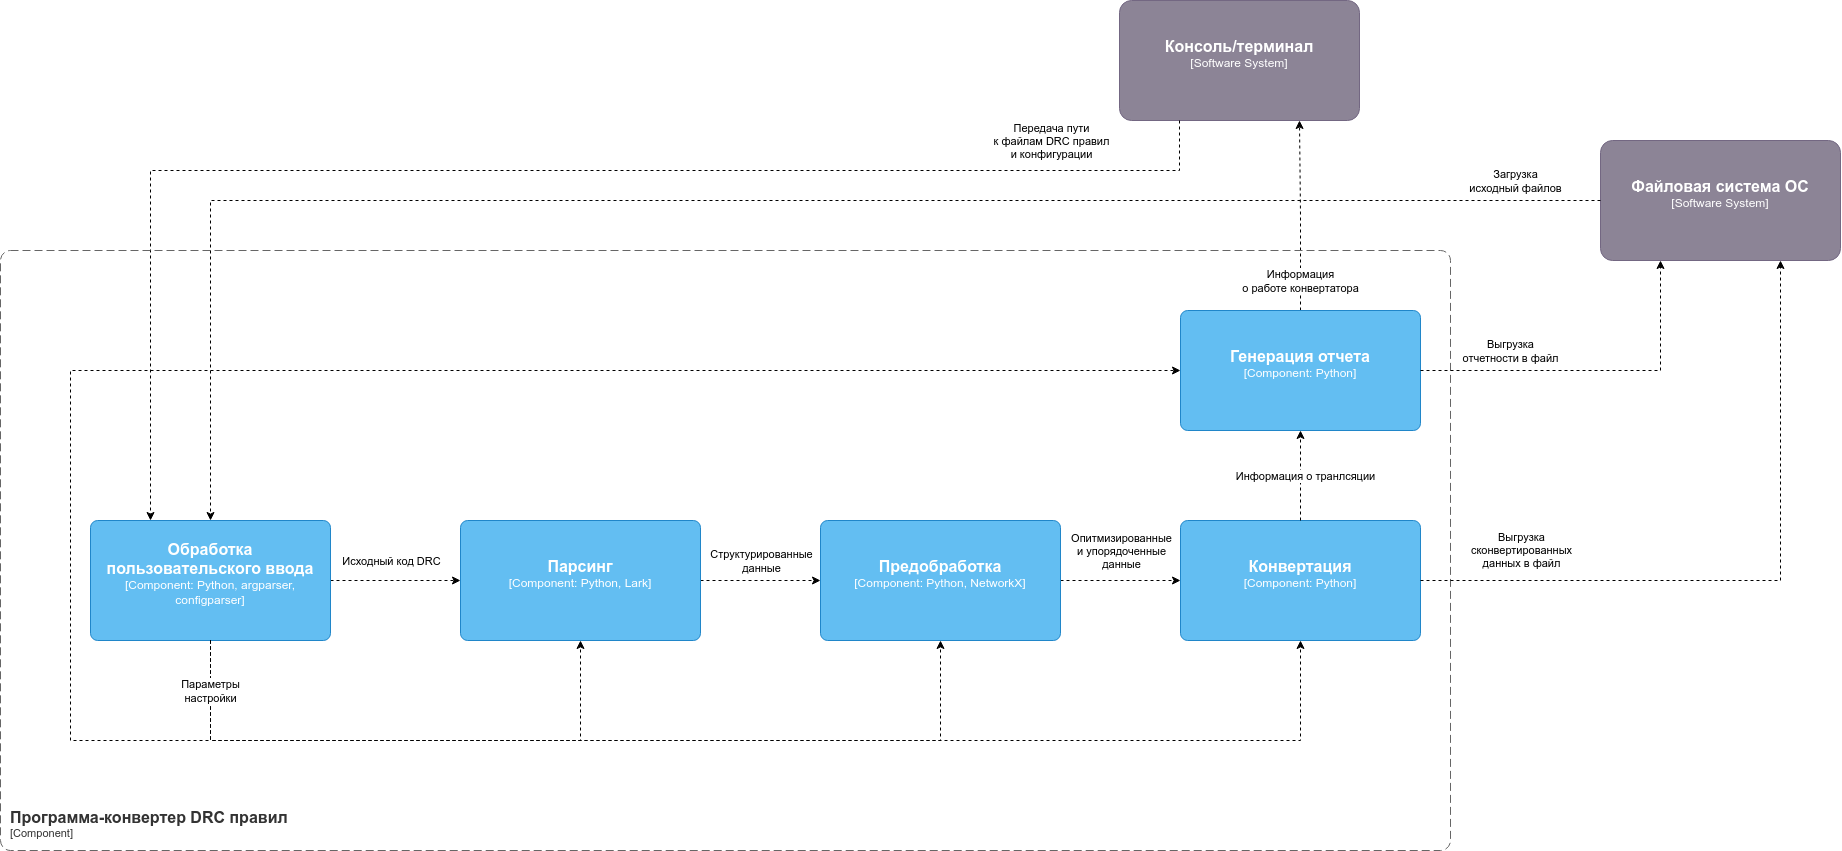

The diagram above was exported from draw.io. Its source (the exported page's mxGraphModel, read from the mxfile embedded in the PNG):
<mxGraphModel dx="1593" dy="937" grid="1" gridSize="10" guides="1" tooltips="1" connect="1" arrows="1" fold="1" page="1" pageScale="1" pageWidth="827" pageHeight="1169" math="0" shadow="0">
  <root>
    <mxCell id="0" />
    <mxCell id="1" parent="0" />
    <mxCell id="L2XNWcii2aWg_RuWrpqC-6" style="edgeStyle=orthogonalEdgeStyle;rounded=0;orthogonalLoop=1;jettySize=auto;html=1;dashed=1;entryX=0.75;entryY=1;entryDx=0;entryDy=0;entryPerimeter=0;" parent="1" source="L2XNWcii2aWg_RuWrpqC-65" target="L2XNWcii2aWg_RuWrpqC-10" edge="1">
      <mxGeometry relative="1" as="geometry">
        <mxPoint x="1300" y="90" as="sourcePoint" />
      </mxGeometry>
    </mxCell>
    <mxCell id="L2XNWcii2aWg_RuWrpqC-7" value="Информация&lt;div&gt;о работе конвертатора&lt;/div&gt;" style="edgeLabel;html=1;align=center;verticalAlign=middle;resizable=0;points=[];" parent="L2XNWcii2aWg_RuWrpqC-6" vertex="1" connectable="0">
      <mxGeometry relative="1" as="geometry">
        <mxPoint y="65" as="offset" />
      </mxGeometry>
    </mxCell>
    <object placeholders="1" c4Name="Консоль/терминал" c4Type="Software System" c4Description="" label="&lt;font style=&quot;font-size: 16px&quot;&gt;&lt;b&gt;%c4Name%&lt;/b&gt;&lt;/font&gt;&lt;div&gt;[%c4Type%]&lt;/div&gt;&lt;br&gt;&lt;div&gt;&lt;font style=&quot;font-size: 11px&quot;&gt;&lt;font color=&quot;#cccccc&quot;&gt;%c4Description%&lt;/font&gt;&lt;/div&gt;" id="L2XNWcii2aWg_RuWrpqC-10">
      <mxCell style="rounded=1;whiteSpace=wrap;html=1;labelBackgroundColor=none;fillColor=#8C8496;fontColor=#ffffff;align=center;arcSize=10;strokeColor=#736782;metaEdit=1;resizable=0;points=[[0.25,0,0],[0.5,0,0],[0.75,0,0],[1,0.25,0],[1,0.5,0],[1,0.75,0],[0.75,1,0],[0.5,1,0],[0.25,1,0],[0,0.75,0],[0,0.5,0],[0,0.25,0]];" parent="1" vertex="1">
        <mxGeometry x="1139" y="20" width="240" height="120" as="geometry" />
      </mxCell>
    </object>
    <mxCell id="L2XNWcii2aWg_RuWrpqC-11" style="edgeStyle=orthogonalEdgeStyle;rounded=0;orthogonalLoop=1;jettySize=auto;html=1;entryX=0.25;entryY=0;entryDx=0;entryDy=0;entryPerimeter=0;dashed=1;" parent="1" source="L2XNWcii2aWg_RuWrpqC-10" target="L2XNWcii2aWg_RuWrpqC-64" edge="1">
      <mxGeometry relative="1" as="geometry">
        <mxPoint x="1180" y="90" as="targetPoint" />
        <Array as="points">
          <mxPoint x="1199" y="190" />
          <mxPoint x="170" y="190" />
        </Array>
      </mxGeometry>
    </mxCell>
    <mxCell id="L2XNWcii2aWg_RuWrpqC-12" value="Передача пути&lt;div&gt;к файлам DRC правил&lt;div&gt;и конфигурации&lt;/div&gt;&lt;/div&gt;" style="edgeLabel;html=1;align=center;verticalAlign=middle;resizable=0;points=[];" parent="L2XNWcii2aWg_RuWrpqC-11" vertex="1" connectable="0">
      <mxGeometry x="-0.0182" y="-2" relative="1" as="geometry">
        <mxPoint x="523" y="-28" as="offset" />
      </mxGeometry>
    </mxCell>
    <object placeholders="1" c4Name="Программа-конвертер DRC правил" c4Type="SystemScopeBoundary" c4Application="Component" label="&lt;font style=&quot;font-size: 16px&quot;&gt;&lt;b&gt;&lt;div style=&quot;text-align: left&quot;&gt;%c4Name%&lt;/div&gt;&lt;/b&gt;&lt;/font&gt;&lt;div style=&quot;text-align: left&quot;&gt;[%c4Application%]&lt;/div&gt;" id="L2XNWcii2aWg_RuWrpqC-62">
      <mxCell style="rounded=1;fontSize=11;whiteSpace=wrap;html=1;dashed=1;arcSize=20;fillColor=none;strokeColor=#666666;fontColor=#333333;labelBackgroundColor=none;align=left;verticalAlign=bottom;labelBorderColor=none;spacingTop=0;spacing=10;dashPattern=8 4;metaEdit=1;rotatable=0;perimeter=rectanglePerimeter;noLabel=0;labelPadding=0;allowArrows=0;connectable=0;expand=0;recursiveResize=0;editable=1;pointerEvents=0;absoluteArcSize=1;points=[[0.25,0,0],[0.5,0,0],[0.75,0,0],[1,0.25,0],[1,0.5,0],[1,0.75,0],[0.75,1,0],[0.5,1,0],[0.25,1,0],[0,0.75,0],[0,0.5,0],[0,0.25,0]];" parent="1" vertex="1">
        <mxGeometry x="20" y="270" width="1450" height="600" as="geometry" />
      </mxCell>
    </object>
    <mxCell id="L2XNWcii2aWg_RuWrpqC-69" style="edgeStyle=orthogonalEdgeStyle;rounded=0;orthogonalLoop=1;jettySize=auto;html=1;dashed=1;" parent="1" source="L2XNWcii2aWg_RuWrpqC-64" target="L2XNWcii2aWg_RuWrpqC-68" edge="1">
      <mxGeometry relative="1" as="geometry" />
    </mxCell>
    <mxCell id="L2XNWcii2aWg_RuWrpqC-70" value="Исходный код DRC" style="edgeLabel;html=1;align=center;verticalAlign=middle;resizable=0;points=[];" parent="L2XNWcii2aWg_RuWrpqC-69" vertex="1" connectable="0">
      <mxGeometry x="0.0769" y="-3" relative="1" as="geometry">
        <mxPoint x="-10" y="-23" as="offset" />
      </mxGeometry>
    </mxCell>
    <object placeholders="1" c4Name="Обработка пользовательского ввода" c4Type="Component" c4Technology="Python, argparser, configparser" c4Description="" label="&lt;font style=&quot;font-size: 16px&quot;&gt;&lt;b&gt;%c4Name%&lt;/b&gt;&lt;/font&gt;&lt;div&gt;[%c4Type%: %c4Technology%]&lt;/div&gt;&lt;br&gt;&lt;div&gt;&lt;font style=&quot;font-size: 11px&quot;&gt;%c4Description%&lt;/font&gt;&lt;/div&gt;" id="L2XNWcii2aWg_RuWrpqC-64">
      <mxCell style="rounded=1;whiteSpace=wrap;html=1;labelBackgroundColor=none;fillColor=#63BEF2;fontColor=#ffffff;align=center;arcSize=6;strokeColor=#2086C9;metaEdit=1;resizable=0;points=[[0.25,0,0],[0.5,0,0],[0.75,0,0],[1,0.25,0],[1,0.5,0],[1,0.75,0],[0.75,1,0],[0.5,1,0],[0.25,1,0],[0,0.75,0],[0,0.5,0],[0,0.25,0]];" parent="1" vertex="1">
        <mxGeometry x="110" y="540" width="240" height="120" as="geometry" />
      </mxCell>
    </object>
    <object placeholders="1" c4Name="Генерация отчета" c4Type="Component" c4Technology="Python" c4Description="" label="&lt;font style=&quot;font-size: 16px&quot;&gt;&lt;b&gt;%c4Name%&lt;/b&gt;&lt;/font&gt;&lt;div&gt;[%c4Type%: %c4Technology%]&lt;/div&gt;&lt;br&gt;&lt;div&gt;&lt;font style=&quot;font-size: 11px&quot;&gt;%c4Description%&lt;/font&gt;&lt;/div&gt;" id="L2XNWcii2aWg_RuWrpqC-65">
      <mxCell style="rounded=1;whiteSpace=wrap;html=1;labelBackgroundColor=none;fillColor=#63BEF2;fontColor=#ffffff;align=center;arcSize=6;strokeColor=#2086C9;metaEdit=1;resizable=0;points=[[0.25,0,0],[0.5,0,0],[0.75,0,0],[1,0.25,0],[1,0.5,0],[1,0.75,0],[0.75,1,0],[0.5,1,0],[0.25,1,0],[0,0.75,0],[0,0.5,0],[0,0.25,0]];" parent="1" vertex="1">
        <mxGeometry x="1200" y="330" width="240" height="120" as="geometry" />
      </mxCell>
    </object>
    <object placeholders="1" c4Name="Конвертация" c4Type="Component" c4Technology="Python" c4Description="" label="&lt;font style=&quot;font-size: 16px&quot;&gt;&lt;b&gt;%c4Name%&lt;/b&gt;&lt;/font&gt;&lt;div&gt;[%c4Type%: %c4Technology%]&lt;/div&gt;&lt;br&gt;&lt;div&gt;&lt;font style=&quot;font-size: 11px&quot;&gt;%c4Description%&lt;/font&gt;&lt;/div&gt;" id="L2XNWcii2aWg_RuWrpqC-66">
      <mxCell style="rounded=1;whiteSpace=wrap;html=1;labelBackgroundColor=none;fillColor=#63BEF2;fontColor=#ffffff;align=center;arcSize=6;strokeColor=#2086C9;metaEdit=1;resizable=0;points=[[0.25,0,0],[0.5,0,0],[0.75,0,0],[1,0.25,0],[1,0.5,0],[1,0.75,0],[0.75,1,0],[0.5,1,0],[0.25,1,0],[0,0.75,0],[0,0.5,0],[0,0.25,0]];" parent="1" vertex="1">
        <mxGeometry x="1200" y="540" width="240" height="120" as="geometry" />
      </mxCell>
    </object>
    <mxCell id="L2XNWcii2aWg_RuWrpqC-73" style="edgeStyle=orthogonalEdgeStyle;rounded=0;orthogonalLoop=1;jettySize=auto;html=1;dashed=1;" parent="1" source="L2XNWcii2aWg_RuWrpqC-67" target="L2XNWcii2aWg_RuWrpqC-66" edge="1">
      <mxGeometry relative="1" as="geometry" />
    </mxCell>
    <mxCell id="L2XNWcii2aWg_RuWrpqC-74" value="Опитмизированные&lt;div&gt;и упорядоченные&lt;/div&gt;&lt;div&gt;данные&lt;/div&gt;" style="edgeLabel;html=1;align=center;verticalAlign=middle;resizable=0;points=[];" parent="L2XNWcii2aWg_RuWrpqC-73" vertex="1" connectable="0">
      <mxGeometry x="-0.1" y="1" relative="1" as="geometry">
        <mxPoint x="6" y="-29" as="offset" />
      </mxGeometry>
    </mxCell>
    <object placeholders="1" c4Name="Предобработка" c4Type="Component" c4Technology="Python, NetworkX" c4Description="" label="&lt;font style=&quot;font-size: 16px&quot;&gt;&lt;b&gt;%c4Name%&lt;/b&gt;&lt;/font&gt;&lt;div&gt;[%c4Type%: %c4Technology%]&lt;/div&gt;&lt;br&gt;&lt;div&gt;&lt;font style=&quot;font-size: 11px&quot;&gt;%c4Description%&lt;/font&gt;&lt;/div&gt;" id="L2XNWcii2aWg_RuWrpqC-67">
      <mxCell style="rounded=1;whiteSpace=wrap;html=1;labelBackgroundColor=none;fillColor=#63BEF2;fontColor=#ffffff;align=center;arcSize=6;strokeColor=#2086C9;metaEdit=1;resizable=0;points=[[0.25,0,0],[0.5,0,0],[0.75,0,0],[1,0.25,0],[1,0.5,0],[1,0.75,0],[0.75,1,0],[0.5,1,0],[0.25,1,0],[0,0.75,0],[0,0.5,0],[0,0.25,0]];" parent="1" vertex="1">
        <mxGeometry x="840" y="540" width="240" height="120" as="geometry" />
      </mxCell>
    </object>
    <mxCell id="L2XNWcii2aWg_RuWrpqC-71" style="edgeStyle=orthogonalEdgeStyle;rounded=0;orthogonalLoop=1;jettySize=auto;html=1;dashed=1;" parent="1" source="L2XNWcii2aWg_RuWrpqC-68" target="L2XNWcii2aWg_RuWrpqC-67" edge="1">
      <mxGeometry relative="1" as="geometry" />
    </mxCell>
    <mxCell id="L2XNWcii2aWg_RuWrpqC-72" value="Структурированные&lt;div&gt;данные&lt;/div&gt;" style="edgeLabel;html=1;align=center;verticalAlign=middle;resizable=0;points=[];" parent="L2XNWcii2aWg_RuWrpqC-71" vertex="1" connectable="0">
      <mxGeometry x="-0.0833" y="-1" relative="1" as="geometry">
        <mxPoint x="5" y="-21" as="offset" />
      </mxGeometry>
    </mxCell>
    <object placeholders="1" c4Name="Парсинг" c4Type="Component" c4Technology="Python, Lark" c4Description="" label="&lt;font style=&quot;font-size: 16px&quot;&gt;&lt;b&gt;%c4Name%&lt;/b&gt;&lt;/font&gt;&lt;div&gt;[%c4Type%: %c4Technology%]&lt;/div&gt;&lt;br&gt;&lt;div&gt;&lt;font style=&quot;font-size: 11px&quot;&gt;%c4Description%&lt;/font&gt;&lt;/div&gt;" id="L2XNWcii2aWg_RuWrpqC-68">
      <mxCell style="rounded=1;whiteSpace=wrap;html=1;labelBackgroundColor=none;fillColor=#63BEF2;fontColor=#ffffff;align=center;arcSize=6;strokeColor=#2086C9;metaEdit=1;resizable=0;points=[[0.25,0,0],[0.5,0,0],[0.75,0,0],[1,0.25,0],[1,0.5,0],[1,0.75,0],[0.75,1,0],[0.5,1,0],[0.25,1,0],[0,0.75,0],[0,0.5,0],[0,0.25,0]];" parent="1" vertex="1">
        <mxGeometry x="480" y="540" width="240" height="120" as="geometry" />
      </mxCell>
    </object>
    <mxCell id="L2XNWcii2aWg_RuWrpqC-75" style="edgeStyle=orthogonalEdgeStyle;rounded=0;orthogonalLoop=1;jettySize=auto;html=1;entryX=0.5;entryY=1;entryDx=0;entryDy=0;entryPerimeter=0;dashed=1;" parent="1" source="L2XNWcii2aWg_RuWrpqC-66" target="L2XNWcii2aWg_RuWrpqC-65" edge="1">
      <mxGeometry relative="1" as="geometry" />
    </mxCell>
    <mxCell id="L2XNWcii2aWg_RuWrpqC-76" value="Информация о транлсяции" style="edgeLabel;html=1;align=center;verticalAlign=middle;resizable=0;points=[];" parent="L2XNWcii2aWg_RuWrpqC-75" vertex="1" connectable="0">
      <mxGeometry x="-0.0222" y="-4" relative="1" as="geometry">
        <mxPoint as="offset" />
      </mxGeometry>
    </mxCell>
    <mxCell id="L2XNWcii2aWg_RuWrpqC-77" style="edgeStyle=orthogonalEdgeStyle;rounded=0;orthogonalLoop=1;jettySize=auto;html=1;dashed=1;entryX=0.25;entryY=1;entryDx=0;entryDy=0;entryPerimeter=0;" parent="1" source="L2XNWcii2aWg_RuWrpqC-65" target="L2XNWcii2aWg_RuWrpqC-79" edge="1">
      <mxGeometry relative="1" as="geometry">
        <mxPoint x="1680" y="480" as="sourcePoint" />
        <mxPoint x="1807" y="480" as="targetPoint" />
        <Array as="points" />
      </mxGeometry>
    </mxCell>
    <mxCell id="L2XNWcii2aWg_RuWrpqC-78" value="Выгрузка&lt;br&gt;&lt;div&gt;отчетности в файл&lt;/div&gt;" style="edgeLabel;html=1;align=center;verticalAlign=middle;resizable=0;points=[];" parent="L2XNWcii2aWg_RuWrpqC-77" vertex="1" connectable="0">
      <mxGeometry x="0.2222" y="-5" relative="1" as="geometry">
        <mxPoint x="-124" y="-25" as="offset" />
      </mxGeometry>
    </mxCell>
    <object placeholders="1" c4Name="Файловая система ОС" c4Type="Software System" c4Description="" label="&lt;font style=&quot;font-size: 16px&quot;&gt;&lt;b&gt;%c4Name%&lt;/b&gt;&lt;/font&gt;&lt;div&gt;[%c4Type%]&lt;/div&gt;&lt;br&gt;&lt;div&gt;&lt;font style=&quot;font-size: 11px&quot;&gt;&lt;font color=&quot;#cccccc&quot;&gt;%c4Description%&lt;/font&gt;&lt;/div&gt;" id="L2XNWcii2aWg_RuWrpqC-79">
      <mxCell style="rounded=1;whiteSpace=wrap;html=1;labelBackgroundColor=none;fillColor=#8C8496;fontColor=#ffffff;align=center;arcSize=10;strokeColor=#736782;metaEdit=1;resizable=0;points=[[0.25,0,0],[0.5,0,0],[0.75,0,0],[1,0.25,0],[1,0.5,0],[1,0.75,0],[0.75,1,0],[0.5,1,0],[0.25,1,0],[0,0.75,0],[0,0.5,0],[0,0.25,0]];" parent="1" vertex="1">
        <mxGeometry x="1620" y="160" width="240" height="120" as="geometry" />
      </mxCell>
    </object>
    <mxCell id="L2XNWcii2aWg_RuWrpqC-80" style="edgeStyle=orthogonalEdgeStyle;rounded=0;orthogonalLoop=1;jettySize=auto;html=1;entryX=0.5;entryY=0;entryDx=0;entryDy=0;entryPerimeter=0;exitX=0;exitY=0.5;exitDx=0;exitDy=0;exitPerimeter=0;dashed=1;" parent="1" source="L2XNWcii2aWg_RuWrpqC-79" target="L2XNWcii2aWg_RuWrpqC-64" edge="1">
      <mxGeometry relative="1" as="geometry">
        <mxPoint x="1680" y="540" as="targetPoint" />
        <Array as="points">
          <mxPoint x="230" y="220" />
        </Array>
      </mxGeometry>
    </mxCell>
    <mxCell id="L2XNWcii2aWg_RuWrpqC-81" value="Загрузка&lt;div&gt;исходный файлов&lt;/div&gt;" style="edgeLabel;html=1;align=center;verticalAlign=middle;resizable=0;points=[];" parent="L2XNWcii2aWg_RuWrpqC-80" vertex="1" connectable="0">
      <mxGeometry x="0.04" y="3" relative="1" as="geometry">
        <mxPoint x="803" y="-23" as="offset" />
      </mxGeometry>
    </mxCell>
    <mxCell id="L2XNWcii2aWg_RuWrpqC-82" style="edgeStyle=orthogonalEdgeStyle;rounded=0;orthogonalLoop=1;jettySize=auto;html=1;dashed=1;entryX=0.75;entryY=1;entryDx=0;entryDy=0;entryPerimeter=0;" parent="1" source="L2XNWcii2aWg_RuWrpqC-66" target="L2XNWcii2aWg_RuWrpqC-79" edge="1">
      <mxGeometry relative="1" as="geometry">
        <mxPoint x="1450" y="400" as="sourcePoint" />
        <mxPoint x="1750" y="270" as="targetPoint" />
        <Array as="points" />
      </mxGeometry>
    </mxCell>
    <mxCell id="L2XNWcii2aWg_RuWrpqC-83" value="Выгрузка&lt;div&gt;сконвертированных&lt;/div&gt;данных в файл" style="edgeLabel;html=1;align=center;verticalAlign=middle;resizable=0;points=[];" parent="L2XNWcii2aWg_RuWrpqC-82" vertex="1" connectable="0">
      <mxGeometry x="0.2222" y="-5" relative="1" as="geometry">
        <mxPoint x="-265" y="25" as="offset" />
      </mxGeometry>
    </mxCell>
    <mxCell id="Zgxfl8MzGAHAxMzY8Nfy-2" style="edgeStyle=orthogonalEdgeStyle;rounded=0;orthogonalLoop=1;jettySize=auto;html=1;entryX=0.5;entryY=1;entryDx=0;entryDy=0;entryPerimeter=0;dashed=1;" parent="1" source="L2XNWcii2aWg_RuWrpqC-64" target="L2XNWcii2aWg_RuWrpqC-68" edge="1">
      <mxGeometry relative="1" as="geometry">
        <Array as="points">
          <mxPoint x="230" y="760" />
          <mxPoint x="600" y="760" />
        </Array>
      </mxGeometry>
    </mxCell>
    <mxCell id="Zgxfl8MzGAHAxMzY8Nfy-3" style="edgeStyle=orthogonalEdgeStyle;rounded=0;orthogonalLoop=1;jettySize=auto;html=1;entryX=0.5;entryY=1;entryDx=0;entryDy=0;entryPerimeter=0;dashed=1;" parent="1" source="L2XNWcii2aWg_RuWrpqC-64" target="L2XNWcii2aWg_RuWrpqC-67" edge="1">
      <mxGeometry relative="1" as="geometry">
        <Array as="points">
          <mxPoint x="230" y="760" />
          <mxPoint x="960" y="760" />
        </Array>
      </mxGeometry>
    </mxCell>
    <mxCell id="Zgxfl8MzGAHAxMzY8Nfy-4" style="edgeStyle=orthogonalEdgeStyle;rounded=0;orthogonalLoop=1;jettySize=auto;html=1;entryX=0.5;entryY=1;entryDx=0;entryDy=0;entryPerimeter=0;dashed=1;" parent="1" source="L2XNWcii2aWg_RuWrpqC-64" target="L2XNWcii2aWg_RuWrpqC-66" edge="1">
      <mxGeometry relative="1" as="geometry">
        <Array as="points">
          <mxPoint x="230" y="760" />
          <mxPoint x="1320" y="760" />
        </Array>
      </mxGeometry>
    </mxCell>
    <mxCell id="Zgxfl8MzGAHAxMzY8Nfy-5" style="edgeStyle=orthogonalEdgeStyle;rounded=0;orthogonalLoop=1;jettySize=auto;html=1;entryX=0;entryY=0.5;entryDx=0;entryDy=0;entryPerimeter=0;dashed=1;" parent="1" source="L2XNWcii2aWg_RuWrpqC-64" target="L2XNWcii2aWg_RuWrpqC-65" edge="1">
      <mxGeometry relative="1" as="geometry">
        <Array as="points">
          <mxPoint x="230" y="760" />
          <mxPoint x="90" y="760" />
          <mxPoint x="90" y="390" />
        </Array>
      </mxGeometry>
    </mxCell>
    <mxCell id="XC0Btwzo-0E4uWRr9sjl-1" value="Параметры&lt;div&gt;настройки&lt;/div&gt;" style="edgeLabel;html=1;align=center;verticalAlign=middle;resizable=0;points=[];" parent="Zgxfl8MzGAHAxMzY8Nfy-5" vertex="1" connectable="0">
      <mxGeometry x="-0.9419" y="-1" relative="1" as="geometry">
        <mxPoint as="offset" />
      </mxGeometry>
    </mxCell>
  </root>
</mxGraphModel>